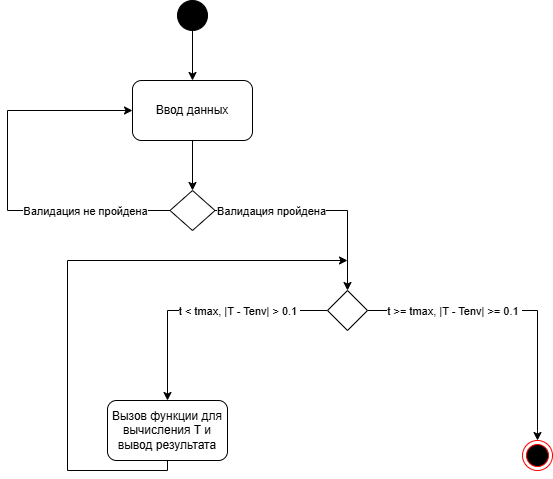

The diagram above was exported from draw.io. Its source (the exported page's mxGraphModel, read from the mxfile embedded in the PNG):
<mxGraphModel dx="1281" dy="576" grid="1" gridSize="10" guides="1" tooltips="1" connect="1" arrows="1" fold="1" page="1" pageScale="1" pageWidth="3300" pageHeight="4681" math="0" shadow="0">
  <root>
    <mxCell id="0" />
    <mxCell id="1" parent="0" />
    <mxCell id="OVGxbm6b1p3RcU56CZwO-3" parent="1" style="ellipse;whiteSpace=wrap;html=1;aspect=fixed;fillColor=#000000;" value="" vertex="1">
      <mxGeometry height="30" width="30" x="480" y="100" as="geometry" />
    </mxCell>
    <mxCell id="OVGxbm6b1p3RcU56CZwO-4" edge="1" parent="1" source="OVGxbm6b1p3RcU56CZwO-3" style="endArrow=classic;html=1;rounded=0;exitX=0.5;exitY=1;exitDx=0;exitDy=0;" target="OVGxbm6b1p3RcU56CZwO-5" value="">
      <mxGeometry height="50" relative="1" width="50" as="geometry">
        <mxPoint x="630" y="330" as="sourcePoint" />
        <mxPoint x="495" y="190" as="targetPoint" />
      </mxGeometry>
    </mxCell>
    <mxCell id="OVGxbm6b1p3RcU56CZwO-5" parent="1" style="rounded=1;whiteSpace=wrap;html=1;" value="Ввод данных" vertex="1">
      <mxGeometry height="60" width="120" x="435" y="180" as="geometry" />
    </mxCell>
    <mxCell id="OVGxbm6b1p3RcU56CZwO-10" edge="1" parent="1" source="OVGxbm6b1p3RcU56CZwO-6" style="edgeStyle=orthogonalEdgeStyle;rounded=0;orthogonalLoop=1;jettySize=auto;html=1;exitX=0;exitY=0.5;exitDx=0;exitDy=0;entryX=0;entryY=0.5;entryDx=0;entryDy=0;" target="OVGxbm6b1p3RcU56CZwO-5" value="">
      <mxGeometry relative="1" as="geometry">
        <Array as="points">
          <mxPoint x="310" y="310" />
          <mxPoint x="310" y="210" />
        </Array>
        <mxPoint x="435" y="310" as="sourcePoint" />
        <mxPoint x="330" y="400" as="targetPoint" />
      </mxGeometry>
    </mxCell>
    <mxCell id="OVGxbm6b1p3RcU56CZwO-11" connectable="0" parent="OVGxbm6b1p3RcU56CZwO-10" style="edgeLabel;html=1;align=center;verticalAlign=middle;resizable=0;points=[];" value="Валидация не пройдена" vertex="1">
      <mxGeometry relative="1" x="-0.376" as="geometry">
        <mxPoint x="36" as="offset" />
      </mxGeometry>
    </mxCell>
    <mxCell id="OVGxbm6b1p3RcU56CZwO-13" edge="1" parent="1" source="OVGxbm6b1p3RcU56CZwO-6" style="edgeStyle=orthogonalEdgeStyle;rounded=0;orthogonalLoop=1;jettySize=auto;html=1;exitX=1;exitY=0.5;exitDx=0;exitDy=0;entryX=0.5;entryY=0;entryDx=0;entryDy=0;" value="">
      <mxGeometry relative="1" as="geometry">
        <Array as="points">
          <mxPoint x="650" y="310" />
        </Array>
        <mxPoint x="543.75" y="310" as="sourcePoint" />
        <mxPoint x="650" y="390" as="targetPoint" />
      </mxGeometry>
    </mxCell>
    <mxCell id="OVGxbm6b1p3RcU56CZwO-14" connectable="0" parent="OVGxbm6b1p3RcU56CZwO-13" style="edgeLabel;html=1;align=center;verticalAlign=middle;resizable=0;points=[];" value="Валидация пройдена" vertex="1">
      <mxGeometry relative="1" x="-0.6981" y="-2" as="geometry">
        <mxPoint x="24" y="-2" as="offset" />
      </mxGeometry>
    </mxCell>
    <mxCell id="OVGxbm6b1p3RcU56CZwO-6" parent="1" style="rhombus;whiteSpace=wrap;html=1;" value="" vertex="1">
      <mxGeometry height="40" width="45" x="472.5" y="290" as="geometry" />
    </mxCell>
    <mxCell id="OVGxbm6b1p3RcU56CZwO-7" edge="1" parent="1" source="OVGxbm6b1p3RcU56CZwO-5" style="endArrow=classic;html=1;rounded=0;exitX=0.5;exitY=1;exitDx=0;exitDy=0;" value="">
      <mxGeometry height="50" relative="1" width="50" as="geometry">
        <mxPoint x="630" y="330" as="sourcePoint" />
        <mxPoint x="495" y="290" as="targetPoint" />
      </mxGeometry>
    </mxCell>
    <mxCell id="OVGxbm6b1p3RcU56CZwO-20" edge="1" parent="1" source="OVGxbm6b1p3RcU56CZwO-18" style="edgeStyle=orthogonalEdgeStyle;rounded=0;orthogonalLoop=1;jettySize=auto;html=1;" target="OVGxbm6b1p3RcU56CZwO-19" value="">
      <mxGeometry relative="1" as="geometry">
        <Array as="points">
          <mxPoint x="470" y="410" />
        </Array>
      </mxGeometry>
    </mxCell>
    <mxCell id="OVGxbm6b1p3RcU56CZwO-21" connectable="0" parent="OVGxbm6b1p3RcU56CZwO-20" style="edgeLabel;html=1;align=center;verticalAlign=middle;resizable=0;points=[];" value="t &amp;lt; tmax, |T - Tenv| &amp;gt; 0.1&amp;nbsp;" vertex="1">
      <mxGeometry relative="1" x="-0.2852" as="geometry">
        <mxPoint as="offset" />
      </mxGeometry>
    </mxCell>
    <mxCell id="OVGxbm6b1p3RcU56CZwO-23" edge="1" parent="1" source="OVGxbm6b1p3RcU56CZwO-18" style="edgeStyle=orthogonalEdgeStyle;rounded=0;orthogonalLoop=1;jettySize=auto;html=1;entryX=0.5;entryY=0;entryDx=0;entryDy=0;" target="OVGxbm6b1p3RcU56CZwO-26" value="">
      <mxGeometry relative="1" as="geometry">
        <Array as="points">
          <mxPoint x="840" y="410" />
          <mxPoint x="840" y="530" />
        </Array>
        <mxPoint x="840" y="530" as="targetPoint" />
      </mxGeometry>
    </mxCell>
    <mxCell id="OVGxbm6b1p3RcU56CZwO-24" connectable="0" parent="OVGxbm6b1p3RcU56CZwO-23" style="edgeLabel;html=1;align=center;verticalAlign=middle;resizable=0;points=[];" value="t &amp;gt;= tmax, |T - Tenv| &amp;gt;= 0.1&amp;nbsp;" vertex="1">
      <mxGeometry relative="1" x="-0.58" y="-1" as="geometry">
        <mxPoint x="23" y="-1" as="offset" />
      </mxGeometry>
    </mxCell>
    <mxCell id="OVGxbm6b1p3RcU56CZwO-18" parent="1" style="rhombus;whiteSpace=wrap;html=1;" value="" vertex="1">
      <mxGeometry height="40" width="40" x="630" y="390" as="geometry" />
    </mxCell>
    <mxCell id="OVGxbm6b1p3RcU56CZwO-19" parent="1" style="rounded=1;whiteSpace=wrap;html=1;" value="Вызов функции для вычисления T и вывод результата" vertex="1">
      <mxGeometry height="60" width="120" x="410" y="500" as="geometry" />
    </mxCell>
    <mxCell id="OVGxbm6b1p3RcU56CZwO-25" edge="1" parent="1" source="OVGxbm6b1p3RcU56CZwO-19" style="endArrow=classic;html=1;rounded=0;exitX=0.5;exitY=1;exitDx=0;exitDy=0;edgeStyle=orthogonalEdgeStyle;" value="">
      <mxGeometry height="50" relative="1" width="50" as="geometry">
        <Array as="points">
          <mxPoint x="470" y="570" />
          <mxPoint x="370" y="570" />
          <mxPoint x="370" y="360" />
        </Array>
        <mxPoint x="600" y="430" as="sourcePoint" />
        <mxPoint x="650" y="360" as="targetPoint" />
      </mxGeometry>
    </mxCell>
    <mxCell id="OVGxbm6b1p3RcU56CZwO-26" parent="1" style="ellipse;html=1;shape=endState;fillColor=#000000;strokeColor=#ff0000;" value="" vertex="1">
      <mxGeometry height="30" width="30" x="825" y="540" as="geometry" />
    </mxCell>
  </root>
</mxGraphModel>